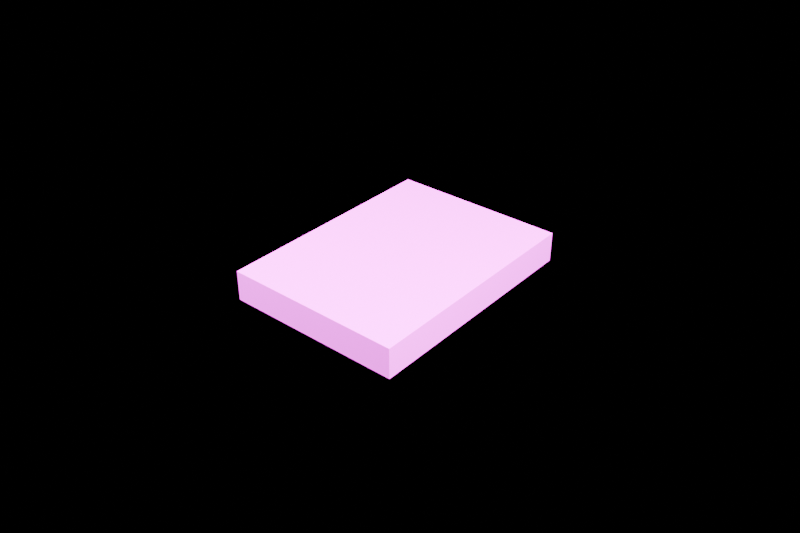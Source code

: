 # Source: pavement_tile.blend  (saved by Blender 5.2.45; exported with 4.5.12 LTS)
import bpy
from mathutils import Matrix  # noqa: F401  (used for matrix-valued properties, if any)

bpy.ops.wm.read_factory_settings(use_empty=True)
scene = bpy.context.scene
scene.name = 'Component_pavement_tile'

# ---- collections
col_component_pavement_tile = bpy.data.collections.new('Component_pavement_tile'); scene.collection.children.link(col_component_pavement_tile)
col_90 = bpy.data.collections.new('90_预览灯光相机'); scene.collection.children.link(col_90)

# ---- images (referenced by path relative to the original .blend; pixels are not part of the script)
import os
ASSET_DIR = os.environ.get("B2B_ASSET_DIR", "")  # directory of the original .blend (textures are referenced by path, not embedded)
HERE = os.path.dirname(os.path.abspath(__file__))  # packed textures are extracted next to this script under _unpacked/

def load_image(name, relpath, width, height, colorspace="sRGB"):
    """Load a texture the original file referenced (path relative to the .blend, or extracted next to this script)."""
    p = next((c for c in (os.path.join(HERE, relpath), os.path.join(ASSET_DIR, relpath)) if relpath and os.path.exists(c)), "")
    if p:
        img = bpy.data.images.load(p, check_existing=True)
        img.name = name
    else:  # same state as the original file: an image datablock whose file is absent (Cycles renders it pink)
        img = bpy.data.images.new(name, width, height)
        img.source = "FILE"
        img.filepath = "//" + (relpath or name)
    img.colorspace_settings.name = colorspace
    return img
img_td_shared_palette_001 = load_image('TD_Shared_Palette.001', 'tower_district_palette.png', 1024, 1024, 'sRGB')

# ---- materials (node trees are filled in below, after node groups)
mat_td_matte = bpy.data.materials.new('TD_Matte')

# ---- material node trees
mat_td_matte.use_nodes = True; mat_td_matte.node_tree.nodes.clear()
_N = mat_td_matte.node_tree.nodes; _L = mat_td_matte.node_tree.links
n0 = _N.new('ShaderNodeBsdfPrincipled'); n0.name = 'Principled BSDF'; n0.location = (-200, 100)
n0.inputs[1].default_value = 0.03
n0.inputs[2].default_value = 0.76
n0.inputs[10].default_value = 0.005
n1 = _N.new('ShaderNodeOutputMaterial'); n1.name = 'Material Output'; n1.location = (200, 100)
n2 = _N.new('ShaderNodeTexImage'); n2.name = 'Image Texture'; n2.location = (0, 0)
n2.image = img_td_shared_palette_001
n2.interpolation = 'Closest'
n3 = _N.new('ShaderNodeUVMap'); n3.name = 'UV Map'; n3.location = (0, 0)
n3.width = 160
n3.uv_map = 'PaletteUV'
n4 = _N.new('ShaderNodeAttribute'); n4.name = 'Attribute'; n4.location = (0, 0)
n4.label = '每实例色盘偏移 / no geometry duplication'
n4.attribute_type = 'INSTANCER'
n4.attribute_name = 'palette_shift'
n5 = _N.new('ShaderNodeAttribute'); n5.name = 'Attribute.001'; n5.location = (0, 0)
n5.attribute_name = 'PaletteVariantMask'
n6 = _N.new('ShaderNodeVectorMath'); n6.name = 'Vector Math'; n6.location = (0, 0)
n6.operation = 'SCALE'
n7 = _N.new('ShaderNodeVectorMath'); n7.name = 'Vector Math.001'; n7.location = (0, 0)
_L.new(n0.outputs[0], n1.inputs[0])
_L.new(n2.outputs[0], n0.inputs[0])
_L.new(n4.outputs[1], n6.inputs[0])
_L.new(n5.outputs[2], n6.inputs[3])
_L.new(n3.outputs[0], n7.inputs[0])
_L.new(n6.outputs[0], n7.inputs[1])
_L.new(n7.outputs[0], n2.inputs[0])
n1.is_active_output = True

# ---- cameras
cam_previewcamera = bpy.data.cameras.new('PreviewCamera')
cam_previewcamera.lens = 42.0

# ---- lights
light_preview_key = bpy.data.lights.new('Preview_key', 'AREA')
light_preview_key.energy = 1000.0
light_preview_key.shape = 'RECTANGLE'
light_preview_key.size = 1.0
light_preview_key.size_y = 1.0
light_preview_fill = bpy.data.lights.new('Preview_fill', 'AREA')
light_preview_fill.energy = 500.0
light_preview_fill.shape = 'RECTANGLE'
light_preview_fill.size = 1.0
light_preview_fill.size_y = 1.0

# ---- meshes
me_pavement_tile = bpy.data.meshes.new('pavement_tile_主体')
me_pavement_tile.from_pydata([(-0.295, -0.395, 0.0), (-0.295, -0.395, 0.1), (-0.295, 0.395, 0.0), (-0.295, 0.395, 0.1), (0.295, -0.395, 0.0), (0.295, -0.395, 0.1), (0.295, 0.395, 0.0), (0.295, 0.395, 0.1)], [], [(0, 2, 6, 4), (1, 5, 7, 3), (0, 4, 5, 1), (2, 3, 7, 6), (0, 1, 3, 2), (4, 6, 7, 5)])
_uv = me_pavement_tile.uv_layers.new(name='PaletteUV')
_uv.uv.foreach_set('vector', [0.8882, 0.1382, 0.8882, 0.1743, 0.9243, 0.1743, 0.9243, 0.1382, 0.8882, 0.1382, 0.8882, 0.1743, 0.9243, 0.1743, 0.9243, 0.1382, 0.8882, 0.1382, 0.8882, 0.1743, 0.9243, 0.1743, 0.9243, 0.1382, 0.8882, 0.1382, 0.8882, 0.1743, 0.9243, 0.1743, 0.9243, 0.1382, 0.8882, 0.1382, 0.8882, 0.1743, 0.9243, 0.1743, 0.9243, 0.1382, 0.8882, 0.1382, 0.8882, 0.1743, 0.9243, 0.1743, 0.9243, 0.1382])
me_pavement_tile.materials.append(mat_td_matte)
me_pavement_tile.update()

# ---- objects
ob_root_pavement_tile = bpy.data.objects.new('ROOT_pavement_tile', None)
ob_pavement_tile = bpy.data.objects.new('pavement_tile_主体', me_pavement_tile)
ob_previewcamera = bpy.data.objects.new('PreviewCamera', cam_previewcamera)
ob_preview_key = bpy.data.objects.new('Preview_key', light_preview_key)
ob_preview_fill = bpy.data.objects.new('Preview_fill', light_preview_fill)

# ---- transforms, parenting, visibility, modifiers, constraints
ob_root_pavement_tile.location = (0.0, 0.0, 0.0)
ob_pavement_tile.parent = ob_root_pavement_tile
ob_pavement_tile.location = (0.0, 0.0, 0.0)
ob_previewcamera.location = (1.569, -1.869, 1.559)
ob_previewcamera.rotation_euler = (1.016, 7.867e-08, 0.6983)
ob_preview_key.location = (-1.5, -1.8, 3.045)
ob_preview_key.rotation_euler = (0.6631, 3.307e-08, -0.6947)
ob_preview_fill.location = (2.1, -0.3, 1.845)
ob_preview_fill.rotation_euler = (0.8672, -3.695e-08, 1.429)

# ---- collection membership
col_component_pavement_tile.objects.link(ob_root_pavement_tile)
col_component_pavement_tile.objects.link(ob_pavement_tile)
col_90.objects.link(ob_previewcamera)
col_90.objects.link(ob_preview_key)
col_90.objects.link(ob_preview_fill)

# ---- scene / render settings (as saved in the file)
scene.camera = ob_previewcamera
scene.frame_start = 1; scene.frame_end = 240; scene.frame_set(1)
scene.render.engine = 'BLENDER_EEVEE_NEXT'
scene.render.resolution_x = 768
scene.render.resolution_y = 512
scene.render.bake_bias = 0.0
scene.render.bake_samples = 0
scene.render.compositor_device = 'GPU'
scene.eevee.taa_render_samples = 16
scene.eevee.use_volume_custom_range = False
scene.eevee.fast_gi_thickness_near = 0.1
scene.eevee.fast_gi_thickness_far = 0.0
scene.eevee.ray_tracing_options.screen_trace_thickness = 0.1
bpy.context.view_layer.update()

